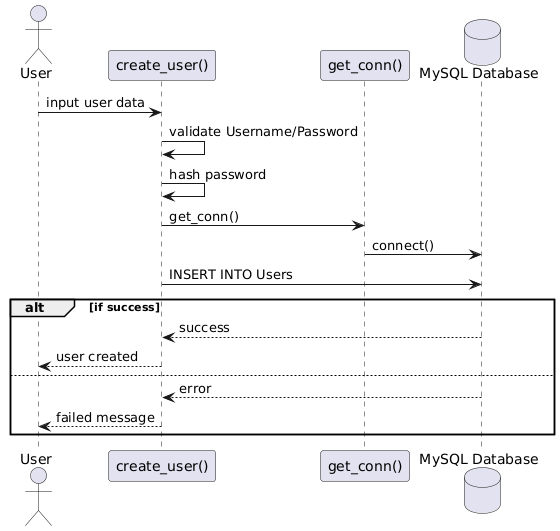

The diagram above was rendered by PlantUML. Its source (embedded in the PNG):
@startuml
actor User
participant "create_user()" as Register
participant "get_conn()" as DBConn
database "MySQL Database" as DB

User -> Register : input user data
Register -> Register : validate Username/Password
Register -> Register : hash password
Register -> DBConn : get_conn()
DBConn -> DB : connect()
Register -> DB : INSERT INTO Users
alt if success
    DB --> Register : success
    Register --> User : user created
else
    DB --> Register : error
    Register --> User : failed message
end
@enduml